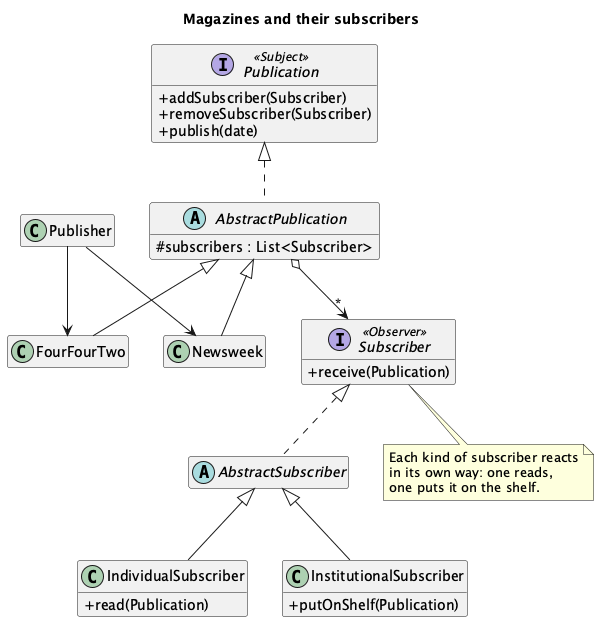

The diagram above was rendered by PlantUML. Its source (embedded in the PNG):
@startuml "Observer - Publisher - Class Diagram"
skinparam classAttributeIconSize 0
hide empty members
title Magazines and their subscribers
interface Publication <<Subject>> {
  + addSubscriber(Subscriber)
  + removeSubscriber(Subscriber)
  + publish(date)
}
abstract class AbstractPublication {
  # subscribers : List<Subscriber>
}
class Newsweek
class FourFourTwo
interface Subscriber <<Observer>> {
  + receive(Publication)
}
abstract class AbstractSubscriber
class IndividualSubscriber {
  + read(Publication)
}
class InstitutionalSubscriber {
  + putOnShelf(Publication)
}
class Publisher
Publication <|.. AbstractPublication
AbstractPublication <|-- Newsweek
AbstractPublication <|-- FourFourTwo
Subscriber <|.. AbstractSubscriber
AbstractSubscriber <|-- IndividualSubscriber
AbstractSubscriber <|-- InstitutionalSubscriber
AbstractPublication o--> "*" Subscriber
Publisher --> Newsweek
Publisher --> FourFourTwo
note bottom of Subscriber
  Each kind of subscriber reacts
  in its own way: one reads,
  one puts it on the shelf.
end note
@enduml